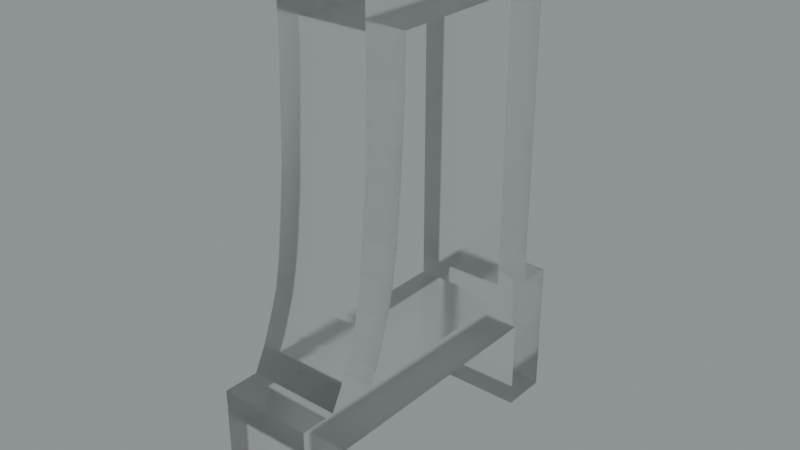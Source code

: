 # Source: blend.blend  (saved by Blender 3.5.10; exported with 4.5.12 LTS)
import bpy
from mathutils import Matrix  # noqa: F401  (used for matrix-valued properties, if any)

bpy.ops.wm.read_factory_settings(use_empty=True)
scene = bpy.context.scene
scene.name = 'Scene'

# ---- collections
col_collection = bpy.data.collections.new('Collection'); scene.collection.children.link(col_collection)

# ---- images (referenced by path relative to the original .blend; pixels are not part of the script)
import os
ASSET_DIR = os.environ.get("B2B_ASSET_DIR", "")  # directory of the original .blend (textures are referenced by path, not embedded)
HERE = os.path.dirname(os.path.abspath(__file__))  # packed textures are extracted next to this script under _unpacked/

def load_image(name, relpath, width, height, colorspace="sRGB"):
    """Load a texture the original file referenced (path relative to the .blend, or extracted next to this script)."""
    p = next((c for c in (os.path.join(HERE, relpath), os.path.join(ASSET_DIR, relpath)) if relpath and os.path.exists(c)), "")
    if p:
        img = bpy.data.images.load(p, check_existing=True)
        img.name = name
    else:  # same state as the original file: an image datablock whose file is absent (Cycles renders it pink)
        img = bpy.data.images.new(name, width, height)
        img.source = "FILE"
        img.filepath = "//" + (relpath or name)
    img.colorspace_settings.name = colorspace
    return img
img_satara_night_4k_hdr = load_image('satara_night_4k.hdr', 'satara_night_4k.hdr', 1024, 1024, 'Linear Rec.709')

# ---- materials (node trees are filled in below, after node groups)
mat_material_004 = bpy.data.materials.new('Material.004')

# ---- material node trees
mat_material_004.use_nodes = True; mat_material_004.node_tree.nodes.clear()
_N = mat_material_004.node_tree.nodes; _L = mat_material_004.node_tree.links
n0 = _N.new('ShaderNodeMixShader'); n0.name = 'Mix Shader'; n0.location = (447, 317)
n1 = _N.new('ShaderNodeOutputMaterial'); n1.name = 'Material Output.001'; n1.location = (623, 343)
n2 = _N.new('ShaderNodeLayerWeight'); n2.name = 'Layer Weight'; n2.location = (276, 372)
n2.inputs[0].default_value = 0.1
n3 = _N.new('ShaderNodeBsdfAnisotropic'); n3.name = 'Glossy BSDF'; n3.location = (110, 160)
n3.width = 280
n3.distribution = 'GGX'
n3.inputs[1].default_value = 0.6
n4 = _N.new('ShaderNodeBsdfGlass'); n4.name = 'Glass BSDF'; n4.location = (-62, 273)
n4.distribution = 'BECKMANN'
n4.inputs[1].default_value = 0.2
_L.new(n3.outputs[0], n0.inputs[2])
_L.new(n2.outputs[0], n0.inputs[0])
_L.new(n4.outputs[0], n0.inputs[1])
_L.new(n0.outputs[0], n1.inputs[0])
n1.is_active_output = True

# ---- world
world_world = bpy.data.worlds.new('World'); scene.world = world_world
world_world.use_nodes = True; world_world.node_tree.nodes.clear()
_N = world_world.node_tree.nodes; _L = world_world.node_tree.links
n0 = _N.new('ShaderNodeBackground'); n0.name = 'Background.001'; n0.location = (26, -164)
n1 = _N.new('ShaderNodeBackground'); n1.name = 'Background'; n1.location = (337, 91)
n1.inputs[0].default_value = (0.05088, 0.05088, 0.05088, 1.0)
n2 = _N.new('ShaderNodeOutputWorld'); n2.name = 'World Output'; n2.location = (512, 287)
n3 = _N.new('ShaderNodeValToRGB'); n3.name = 'ColorRamp'; n3.location = (98, 373)
while len(n3.color_ramp.elements) > 1: n3.color_ramp.elements.remove(n3.color_ramp.elements[-1])
n3.color_ramp.elements[0].position = 0.0; n3.color_ramp.elements[0].color = (0.0, 0.0, 0.0, 1.0)
_e = n3.color_ramp.elements.new(1.0); _e.color = (0.8561, 0.9404, 0.9606, 1.0)
n4 = _N.new('ShaderNodeTexEnvironment'); n4.name = 'Environment Texture'; n4.location = (-269, 312)
n4.image = img_satara_night_4k_hdr
_L.new(n4.outputs[0], n3.inputs[0])
_L.new(n3.outputs[0], n2.inputs[0])
n2.is_active_output = True
world_world.color = (0.05088, 0.05088, 0.05088)
world_world.use_sun_shadow = False
world_world.sun_shadow_jitter_overblur = 0.0

# ---- meshes
me_x = bpy.data.meshes.new('Д')
me_x.from_pydata([(176.6, -5.12, 0.0), (179.2, -5.12, 0.0), (179.2, -5.12, 5.0), (176.6, -5.12, 5.0), (176.6, 0.0, 0.0), (176.6, 0.0, 5.0), (162.6, 0.0, 5.0), (162.6, 0.0, 0.0), (162.6, -5.12, 0.0), (162.6, -5.12, 5.0), (160.0, -5.12, 0.0), (160.0, -5.12, 5.0), (160.0, 2.56, 5.0), (160.0, 2.56, 0.0), (161.9, 2.56, 5.0), (161.9, 2.56, 0.0), (162.5, 3.717, 0.0), (162.5, 3.717, 5.0), (163.0, 4.988, 0.0), (163.0, 4.988, 5.0), (163.5, 6.444, 5.0), (163.5, 6.444, 0.0), (163.8, 8.024, 0.0), (163.8, 8.024, 5.0), (164.0, 9.73, 0.0), (164.0, 9.73, 5.0), (164.3, 12.58, 0.0), (164.3, 12.58, 5.0), (164.4, 15.33, 0.0), (164.4, 15.33, 5.0), (164.5, 17.99, 0.0), (164.5, 17.99, 5.0), (164.5, 21.76, 0.0), (164.5, 21.76, 5.0), (177.3, 21.76, 0.0), (177.3, 21.76, 5.0), (177.3, 2.56, 0.0), (177.3, 2.56, 5.0), (179.2, 2.56, 5.0), (179.2, 2.56, 0.0), (174.7, 19.2, 0.0), (174.7, 2.56, 0.0), (174.7, 2.56, 5.0), (174.7, 19.2, 5.0), (167.0, 19.2, 0.0), (167.0, 19.2, 5.0), (167.0, 17.72, 0.0), (167.0, 17.72, 5.0), (167.0, 16.68, 3.75), (167.0, 16.68, 5.0), (166.9, 15.2, 5.0), (166.9, 15.2, 2.5), (167.0, 16.68, 1.25), (167.0, 16.68, 0.0), (166.9, 15.2, 0.0), (166.8, 13.3, 3.75), (166.6, 10.97, 5.0), (166.8, 13.3, 1.25), (166.6, 10.97, 0.0), (166.4, 9.01, 0.0), (166.4, 9.01, 5.0), (166.1, 7.191, 0.0), (166.1, 7.191, 5.0), (165.7, 5.615, 5.0), (165.7, 5.615, 0.0), (165.2, 4.204, 0.0), (165.2, 4.204, 5.0), (164.9, 3.358, 0.0), (164.9, 3.358, 5.0), (164.5, 2.56, 5.0), (164.5, 2.56, 0.0)], [], [(0, 1, 2), (0, 2, 3), (4, 0, 3), (4, 3, 5), (6, 4, 5), (7, 4, 6), (8, 7, 6), (8, 6, 9), (10, 8, 9), (10, 9, 11), (12, 10, 11), (13, 10, 12), (13, 12, 14), (15, 13, 14), (16, 15, 14), (16, 14, 17), (18, 17, 19), (18, 19, 20), (18, 16, 17), (21, 18, 20), (22, 20, 23), (22, 21, 20), (24, 23, 25), (24, 22, 23), (26, 24, 25), (26, 25, 27), (28, 27, 29), (28, 26, 27), (30, 29, 31), (30, 28, 29), (32, 30, 31), (32, 31, 33), (34, 32, 33), (34, 33, 35), (36, 34, 35), (36, 35, 37), (36, 37, 38), (39, 36, 38), (2, 39, 38), (1, 39, 2), (40, 41, 42), (40, 42, 43), (44, 40, 43), (44, 43, 45), (46, 44, 45), (46, 45, 47), (48, 47, 49), (48, 49, 50), (48, 50, 51), (52, 46, 47), (52, 53, 46), (52, 54, 53), (52, 51, 54), (52, 47, 48), (52, 48, 51), (55, 50, 56), (55, 51, 50), (57, 56, 58), (57, 58, 54), (57, 54, 51), (57, 51, 55), (57, 55, 56), (59, 58, 56), (59, 56, 60), (61, 60, 62), (61, 62, 63), (61, 59, 60), (64, 61, 63), (65, 63, 66), (65, 64, 63), (67, 66, 68), (67, 68, 69), (67, 65, 66), (70, 67, 69), (42, 70, 69), (41, 70, 42), (8, 10, 7), (7, 10, 13), (7, 13, 15), (15, 16, 70), (7, 15, 70), (16, 18, 67), (70, 16, 67), (67, 18, 65), (18, 21, 64), (65, 18, 64), (21, 22, 61), (64, 21, 61), (22, 24, 59), (61, 22, 59), (1, 0, 4), (24, 26, 58), (59, 24, 58), (4, 41, 36), (1, 4, 39), (4, 36, 39), (26, 28, 54), (58, 26, 54), (28, 30, 53), (54, 28, 53), (53, 30, 46), (46, 30, 44), (44, 30, 32), (36, 41, 40), (44, 32, 34), (40, 44, 34), (41, 4, 7), (70, 41, 7), (40, 34, 36), (6, 11, 9), (12, 11, 6), (14, 12, 6), (69, 17, 14), (69, 14, 6), (68, 19, 17), (68, 17, 69), (66, 19, 68), (63, 20, 19), (63, 19, 66), (62, 23, 20), (62, 20, 63), (60, 25, 23), (60, 23, 62), (5, 3, 2), (56, 27, 25), (56, 25, 60), (37, 42, 5), (38, 5, 2), (38, 37, 5), (50, 29, 27), (50, 27, 56), (49, 31, 29), (49, 29, 50), (47, 31, 49), (45, 31, 47), (33, 31, 45), (43, 42, 37), (35, 33, 45), (35, 45, 43), (6, 5, 42), (6, 42, 69), (37, 35, 43)])
me_x.materials.append(mat_material_004)
me_x.update()

# ---- objects
ob_x = bpy.data.objects.new('Д', me_x)

# ---- transforms, parenting, visibility, modifiers, constraints
ob_x.location = (0.0, -14.17, 0.0)
ob_x.rotation_euler = (-4.712, 2.22e-16, -4.712)
ob_x.scale = (0.08849, 0.08849, 0.08849)

# ---- collection membership
col_collection.objects.link(ob_x)

# ---- scene / render settings (as saved in the file)
scene.frame_start = 1; scene.frame_end = 250; scene.frame_set(0)
scene.render.engine = 'CYCLES'
scene.render.film_transparent = True
scene.cycles.samples = 16
scene.cycles.sampling_pattern = 'TABULATED_SOBOL'
scene.cycles.use_adaptive_sampling = False
scene.cycles.use_light_tree = False
scene.cycles.film_transparent_glass = True
scene.cycles.film_transparent_roughness = 1.0
scene.eevee.use_raytracing = True
scene.view_settings.view_transform = 'Filmic'
bpy.context.view_layer.update()

# ---- added for rendering (the .blend has no active camera): camera
cam_auto = bpy.data.cameras.new('AutoCamera')
cam_auto.lens = 50.0
cam_auto.sensor_width = 36.0
cam_auto.clip_end = 1000.0
ob_auto_camera = bpy.data.objects.new('AutoCamera', cam_auto)
scene.collection.objects.link(ob_auto_camera)
ob_auto_camera.location = (2.95643, -2.44687, 2.92438)
ob_auto_camera.rotation_euler = (1.09748, -7.21219e-08, 0.694738)
scene.camera = ob_auto_camera
bpy.context.view_layer.update()

